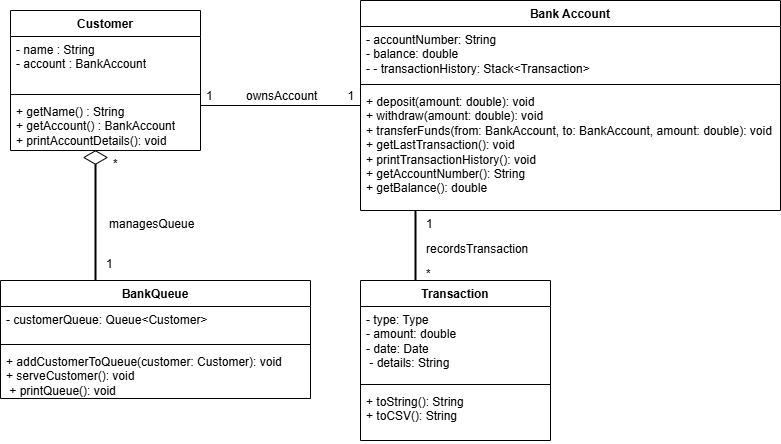

The diagram above was exported from draw.io. Its source (the exported page's mxGraphModel, read from the mxfile embedded in the PNG):
<mxGraphModel dx="994" dy="446" grid="1" gridSize="10" guides="1" tooltips="1" connect="1" arrows="1" fold="1" page="1" pageScale="1" pageWidth="827" pageHeight="1169" math="0" shadow="0">
  <root>
    <mxCell id="WIyWlLk6GJQsqaUBKTNV-0" />
    <mxCell id="WIyWlLk6GJQsqaUBKTNV-1" parent="WIyWlLk6GJQsqaUBKTNV-0" />
    <mxCell id="1K5S_Y73C3_bzNKnla6l-0" value="Customer" style="swimlane;fontStyle=1;align=center;verticalAlign=top;childLayout=stackLayout;horizontal=1;startSize=26;horizontalStack=0;resizeParent=1;resizeParentMax=0;resizeLast=0;collapsible=1;marginBottom=0;whiteSpace=wrap;html=1;" vertex="1" parent="WIyWlLk6GJQsqaUBKTNV-1">
      <mxGeometry x="50" y="210" width="190" height="140" as="geometry" />
    </mxCell>
    <mxCell id="1K5S_Y73C3_bzNKnla6l-1" value="- name : String&lt;div&gt;- account : BankAccount&lt;/div&gt;" style="text;strokeColor=none;fillColor=none;align=left;verticalAlign=top;spacingLeft=4;spacingRight=4;overflow=hidden;rotatable=0;points=[[0,0.5],[1,0.5]];portConstraint=eastwest;whiteSpace=wrap;html=1;" vertex="1" parent="1K5S_Y73C3_bzNKnla6l-0">
      <mxGeometry y="26" width="190" height="54" as="geometry" />
    </mxCell>
    <mxCell id="1K5S_Y73C3_bzNKnla6l-2" value="" style="line;strokeWidth=1;fillColor=none;align=left;verticalAlign=middle;spacingTop=-1;spacingLeft=3;spacingRight=3;rotatable=0;labelPosition=right;points=[];portConstraint=eastwest;strokeColor=inherit;" vertex="1" parent="1K5S_Y73C3_bzNKnla6l-0">
      <mxGeometry y="80" width="190" height="8" as="geometry" />
    </mxCell>
    <mxCell id="1K5S_Y73C3_bzNKnla6l-3" value="+ getName() : String&lt;div&gt;+ getAccount() : BankAccount&lt;/div&gt;&lt;div&gt;+ printAccountDetails(): void&lt;/div&gt;" style="text;strokeColor=none;fillColor=none;align=left;verticalAlign=top;spacingLeft=4;spacingRight=4;overflow=hidden;rotatable=0;points=[[0,0.5],[1,0.5]];portConstraint=eastwest;whiteSpace=wrap;html=1;" vertex="1" parent="1K5S_Y73C3_bzNKnla6l-0">
      <mxGeometry y="88" width="190" height="52" as="geometry" />
    </mxCell>
    <mxCell id="1K5S_Y73C3_bzNKnla6l-5" value="Bank Account" style="swimlane;fontStyle=1;align=center;verticalAlign=top;childLayout=stackLayout;horizontal=1;startSize=26;horizontalStack=0;resizeParent=1;resizeParentMax=0;resizeLast=0;collapsible=1;marginBottom=0;whiteSpace=wrap;html=1;" vertex="1" parent="WIyWlLk6GJQsqaUBKTNV-1">
      <mxGeometry x="400" y="200" width="420" height="210" as="geometry" />
    </mxCell>
    <mxCell id="1K5S_Y73C3_bzNKnla6l-6" value="- accountNumber: String&lt;div&gt;- balance: double&lt;/div&gt;&lt;div&gt;-&amp;nbsp;- transactionHistory: Stack&amp;lt;Transaction&amp;gt;&lt;/div&gt;" style="text;strokeColor=none;fillColor=none;align=left;verticalAlign=top;spacingLeft=4;spacingRight=4;overflow=hidden;rotatable=0;points=[[0,0.5],[1,0.5]];portConstraint=eastwest;whiteSpace=wrap;html=1;" vertex="1" parent="1K5S_Y73C3_bzNKnla6l-5">
      <mxGeometry y="26" width="420" height="54" as="geometry" />
    </mxCell>
    <mxCell id="1K5S_Y73C3_bzNKnla6l-7" value="" style="line;strokeWidth=1;fillColor=none;align=left;verticalAlign=middle;spacingTop=-1;spacingLeft=3;spacingRight=3;rotatable=0;labelPosition=right;points=[];portConstraint=eastwest;strokeColor=inherit;" vertex="1" parent="1K5S_Y73C3_bzNKnla6l-5">
      <mxGeometry y="80" width="420" height="8" as="geometry" />
    </mxCell>
    <mxCell id="1K5S_Y73C3_bzNKnla6l-8" value="+ deposit(amount: double): void&lt;div&gt;+ withdraw(amount: double): void&lt;/div&gt;&lt;div&gt;+ transferFunds(from: BankAccount, to: BankAccount, amount: double): void&amp;nbsp;&lt;/div&gt;&lt;div&gt;+ getLastTransaction(): void&lt;/div&gt;&lt;div&gt;+ printTransactionHistory(): void&lt;/div&gt;&lt;div&gt;+ getAccountNumber(): String&lt;/div&gt;&lt;div&gt;+ getBalance(): double&lt;/div&gt;" style="text;strokeColor=none;fillColor=none;align=left;verticalAlign=top;spacingLeft=4;spacingRight=4;overflow=hidden;rotatable=0;points=[[0,0.5],[1,0.5]];portConstraint=eastwest;whiteSpace=wrap;html=1;" vertex="1" parent="1K5S_Y73C3_bzNKnla6l-5">
      <mxGeometry y="88" width="420" height="122" as="geometry" />
    </mxCell>
    <mxCell id="1K5S_Y73C3_bzNKnla6l-9" value="Transaction" style="swimlane;fontStyle=1;align=center;verticalAlign=top;childLayout=stackLayout;horizontal=1;startSize=26;horizontalStack=0;resizeParent=1;resizeParentMax=0;resizeLast=0;collapsible=1;marginBottom=0;whiteSpace=wrap;html=1;" vertex="1" parent="WIyWlLk6GJQsqaUBKTNV-1">
      <mxGeometry x="400" y="480" width="190" height="160" as="geometry" />
    </mxCell>
    <mxCell id="1K5S_Y73C3_bzNKnla6l-10" value="- type: Type&amp;nbsp;&amp;nbsp;&lt;div&gt;- amount: double&lt;/div&gt;&lt;div&gt;- date: Date&lt;/div&gt;&lt;div&gt;&amp;nbsp;- details: String&amp;nbsp;&lt;/div&gt;" style="text;strokeColor=none;fillColor=none;align=left;verticalAlign=top;spacingLeft=4;spacingRight=4;overflow=hidden;rotatable=0;points=[[0,0.5],[1,0.5]];portConstraint=eastwest;whiteSpace=wrap;html=1;" vertex="1" parent="1K5S_Y73C3_bzNKnla6l-9">
      <mxGeometry y="26" width="190" height="74" as="geometry" />
    </mxCell>
    <mxCell id="1K5S_Y73C3_bzNKnla6l-11" value="" style="line;strokeWidth=1;fillColor=none;align=left;verticalAlign=middle;spacingTop=-1;spacingLeft=3;spacingRight=3;rotatable=0;labelPosition=right;points=[];portConstraint=eastwest;strokeColor=inherit;" vertex="1" parent="1K5S_Y73C3_bzNKnla6l-9">
      <mxGeometry y="100" width="190" height="8" as="geometry" />
    </mxCell>
    <mxCell id="1K5S_Y73C3_bzNKnla6l-12" value="+ toString(): String&lt;div&gt;+ toCSV(): String&lt;/div&gt;" style="text;strokeColor=none;fillColor=none;align=left;verticalAlign=top;spacingLeft=4;spacingRight=4;overflow=hidden;rotatable=0;points=[[0,0.5],[1,0.5]];portConstraint=eastwest;whiteSpace=wrap;html=1;" vertex="1" parent="1K5S_Y73C3_bzNKnla6l-9">
      <mxGeometry y="108" width="190" height="52" as="geometry" />
    </mxCell>
    <mxCell id="1K5S_Y73C3_bzNKnla6l-13" value="BankQueue" style="swimlane;fontStyle=1;align=center;verticalAlign=top;childLayout=stackLayout;horizontal=1;startSize=26;horizontalStack=0;resizeParent=1;resizeParentMax=0;resizeLast=0;collapsible=1;marginBottom=0;whiteSpace=wrap;html=1;" vertex="1" parent="WIyWlLk6GJQsqaUBKTNV-1">
      <mxGeometry x="40" y="480" width="310" height="118" as="geometry" />
    </mxCell>
    <mxCell id="1K5S_Y73C3_bzNKnla6l-14" value="- customerQueue: Queue&amp;lt;Customer&amp;gt;" style="text;strokeColor=none;fillColor=none;align=left;verticalAlign=top;spacingLeft=4;spacingRight=4;overflow=hidden;rotatable=0;points=[[0,0.5],[1,0.5]];portConstraint=eastwest;whiteSpace=wrap;html=1;" vertex="1" parent="1K5S_Y73C3_bzNKnla6l-13">
      <mxGeometry y="26" width="310" height="34" as="geometry" />
    </mxCell>
    <mxCell id="1K5S_Y73C3_bzNKnla6l-15" value="" style="line;strokeWidth=1;fillColor=none;align=left;verticalAlign=middle;spacingTop=-1;spacingLeft=3;spacingRight=3;rotatable=0;labelPosition=right;points=[];portConstraint=eastwest;strokeColor=inherit;" vertex="1" parent="1K5S_Y73C3_bzNKnla6l-13">
      <mxGeometry y="60" width="310" height="8" as="geometry" />
    </mxCell>
    <mxCell id="1K5S_Y73C3_bzNKnla6l-16" value="+ addCustomerToQueue(customer: Customer): void&amp;nbsp;&lt;div&gt;+ serveCustomer(): void&lt;/div&gt;&lt;div&gt;&amp;nbsp;+ printQueue(): void&lt;/div&gt;" style="text;strokeColor=none;fillColor=none;align=left;verticalAlign=top;spacingLeft=4;spacingRight=4;overflow=hidden;rotatable=0;points=[[0,0.5],[1,0.5]];portConstraint=eastwest;whiteSpace=wrap;html=1;" vertex="1" parent="1K5S_Y73C3_bzNKnla6l-13">
      <mxGeometry y="68" width="310" height="50" as="geometry" />
    </mxCell>
    <mxCell id="1K5S_Y73C3_bzNKnla6l-21" value="" style="line;strokeWidth=1;fillColor=none;align=left;verticalAlign=middle;spacingTop=-1;spacingLeft=3;spacingRight=3;rotatable=0;labelPosition=right;points=[];portConstraint=eastwest;strokeColor=inherit;" vertex="1" parent="WIyWlLk6GJQsqaUBKTNV-1">
      <mxGeometry x="240" y="301" width="160" height="8" as="geometry" />
    </mxCell>
    <mxCell id="1K5S_Y73C3_bzNKnla6l-23" value="1&amp;nbsp; &amp;nbsp; &amp;nbsp; &amp;nbsp; &amp;nbsp; ownsAccount&amp;nbsp; &amp;nbsp; &amp;nbsp; &amp;nbsp; &amp;nbsp;1" style="text;strokeColor=none;fillColor=none;align=left;verticalAlign=top;spacingLeft=4;spacingRight=4;overflow=hidden;rotatable=0;points=[[0,0.5],[1,0.5]];portConstraint=eastwest;whiteSpace=wrap;html=1;" vertex="1" parent="WIyWlLk6GJQsqaUBKTNV-1">
      <mxGeometry x="240" y="282" width="160" height="52" as="geometry" />
    </mxCell>
    <mxCell id="1K5S_Y73C3_bzNKnla6l-24" value="1" style="text;strokeColor=none;fillColor=none;align=left;verticalAlign=top;spacingLeft=4;spacingRight=4;overflow=hidden;rotatable=0;points=[[0,0.5],[1,0.5]];portConstraint=eastwest;whiteSpace=wrap;html=1;" vertex="1" parent="WIyWlLk6GJQsqaUBKTNV-1">
      <mxGeometry x="460" y="410" width="30" height="30" as="geometry" />
    </mxCell>
    <mxCell id="1K5S_Y73C3_bzNKnla6l-27" value="" style="line;strokeWidth=2;direction=south;html=1;" vertex="1" parent="WIyWlLk6GJQsqaUBKTNV-1">
      <mxGeometry x="450" y="410" width="10" height="70" as="geometry" />
    </mxCell>
    <mxCell id="1K5S_Y73C3_bzNKnla6l-28" value="*" style="text;strokeColor=none;fillColor=none;align=left;verticalAlign=top;spacingLeft=4;spacingRight=4;overflow=hidden;rotatable=0;points=[[0,0.5],[1,0.5]];portConstraint=eastwest;whiteSpace=wrap;html=1;" vertex="1" parent="WIyWlLk6GJQsqaUBKTNV-1">
      <mxGeometry x="460" y="460" width="30" height="30" as="geometry" />
    </mxCell>
    <mxCell id="1K5S_Y73C3_bzNKnla6l-29" value="recordsTransaction" style="text;whiteSpace=wrap;html=1;" vertex="1" parent="WIyWlLk6GJQsqaUBKTNV-1">
      <mxGeometry x="464" y="435" width="140" height="40" as="geometry" />
    </mxCell>
    <mxCell id="1K5S_Y73C3_bzNKnla6l-34" value="" style="line;strokeWidth=2;direction=south;html=1;" vertex="1" parent="WIyWlLk6GJQsqaUBKTNV-1">
      <mxGeometry x="130" y="350" width="10" height="130" as="geometry" />
    </mxCell>
    <mxCell id="1K5S_Y73C3_bzNKnla6l-35" value="" style="html=1;whiteSpace=wrap;aspect=fixed;shape=isoRectangle;" vertex="1" parent="WIyWlLk6GJQsqaUBKTNV-1">
      <mxGeometry x="123.34" y="350" width="23.33" height="14" as="geometry" />
    </mxCell>
    <mxCell id="1K5S_Y73C3_bzNKnla6l-36" value="1" style="text;strokeColor=none;fillColor=none;align=left;verticalAlign=top;spacingLeft=4;spacingRight=4;overflow=hidden;rotatable=0;points=[[0,0.5],[1,0.5]];portConstraint=eastwest;whiteSpace=wrap;html=1;" vertex="1" parent="WIyWlLk6GJQsqaUBKTNV-1">
      <mxGeometry x="140" y="450" width="30" height="30" as="geometry" />
    </mxCell>
    <mxCell id="1K5S_Y73C3_bzNKnla6l-37" value="managesQueue" style="text;whiteSpace=wrap;html=1;" vertex="1" parent="WIyWlLk6GJQsqaUBKTNV-1">
      <mxGeometry x="146.67" y="410" width="140" height="40" as="geometry" />
    </mxCell>
    <mxCell id="1K5S_Y73C3_bzNKnla6l-38" value="*" style="text;strokeColor=none;fillColor=none;align=left;verticalAlign=top;spacingLeft=4;spacingRight=4;overflow=hidden;rotatable=0;points=[[0,0.5],[1,0.5]];portConstraint=eastwest;whiteSpace=wrap;html=1;" vertex="1" parent="WIyWlLk6GJQsqaUBKTNV-1">
      <mxGeometry x="146.67" y="350" width="30" height="30" as="geometry" />
    </mxCell>
  </root>
</mxGraphModel>